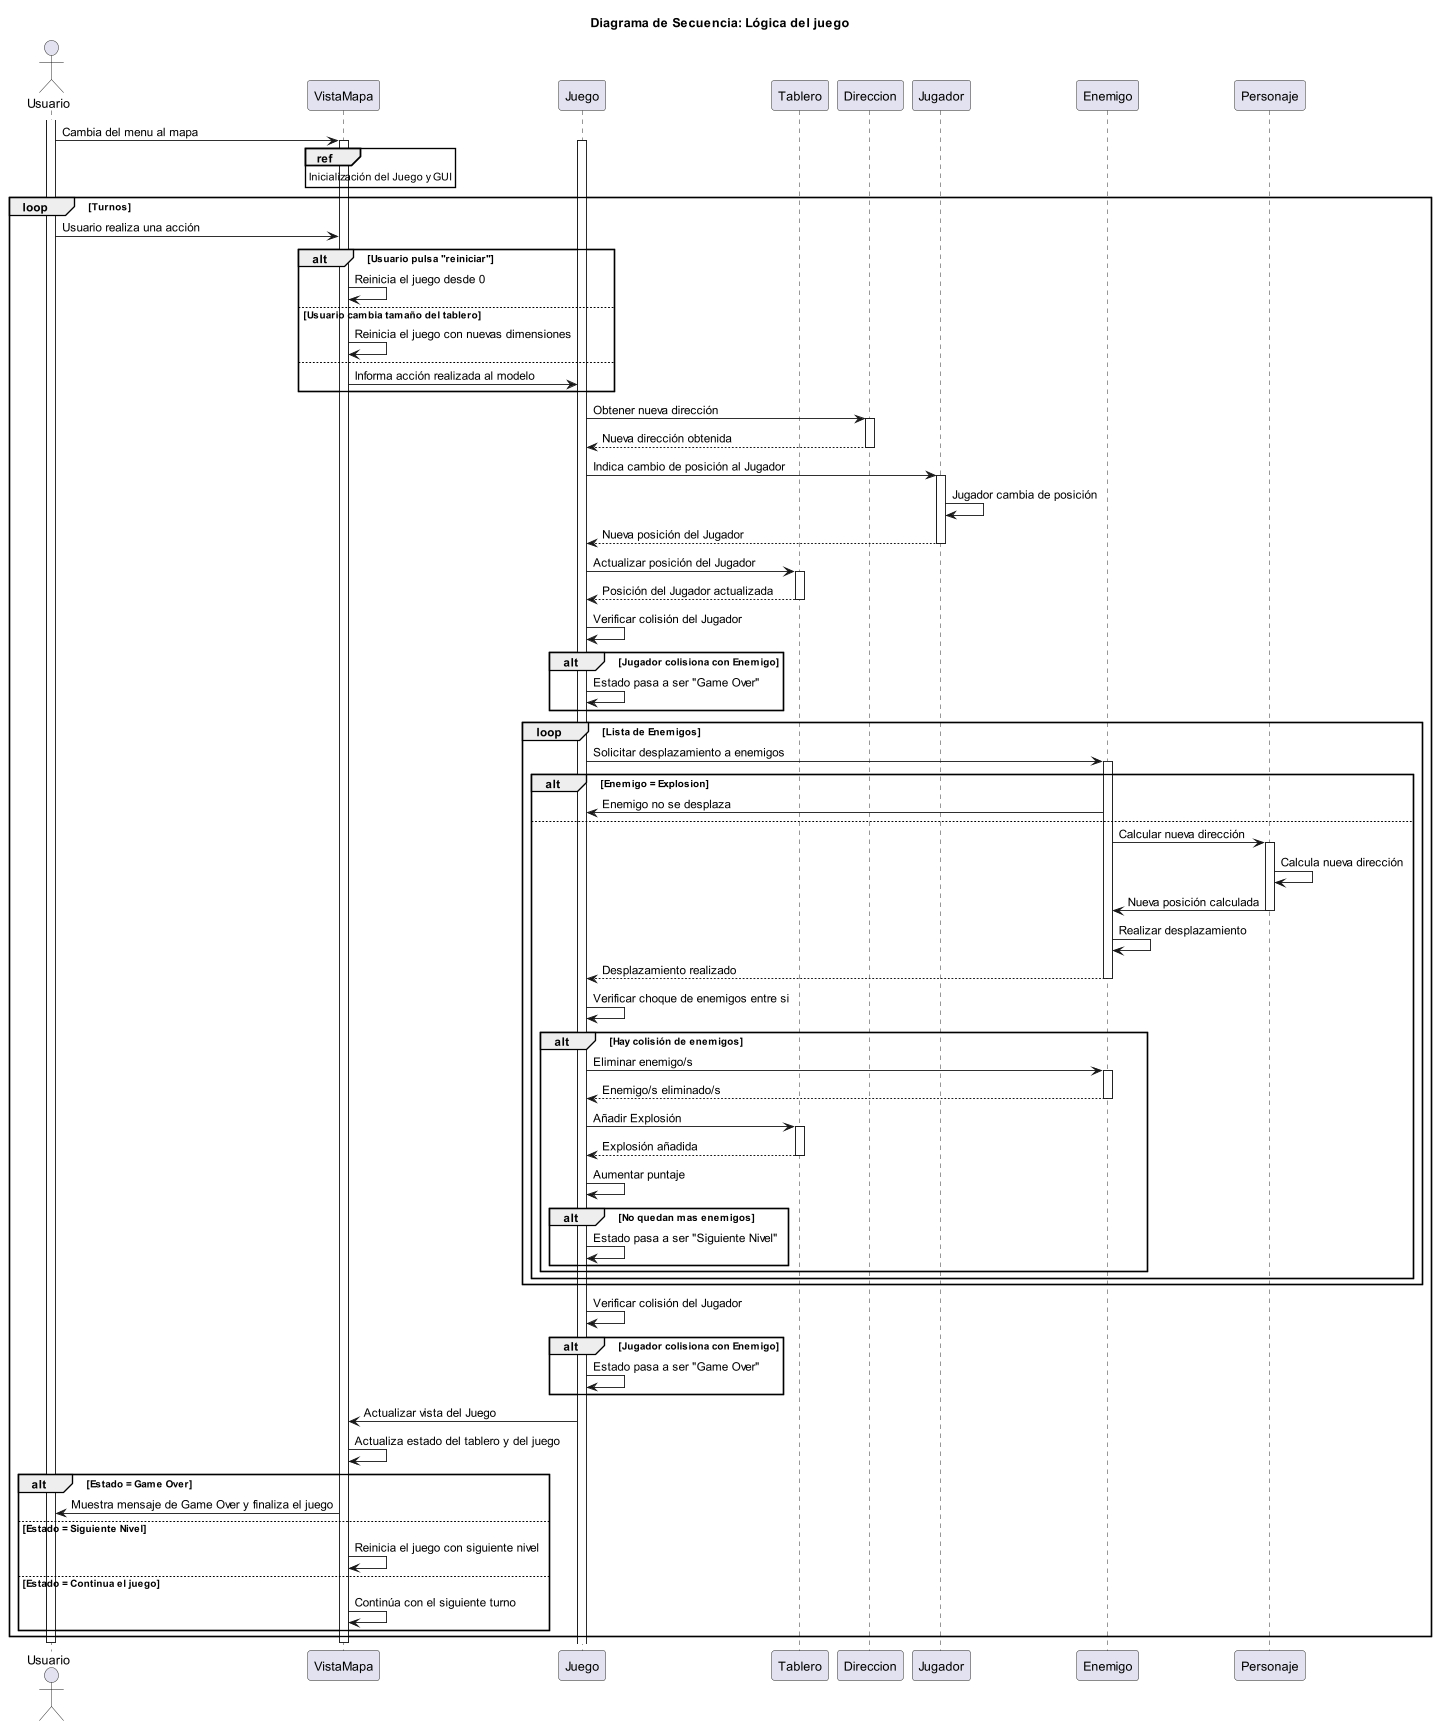

The diagram above was rendered by PlantUML. Its source (embedded in the PNG):
@startuml

title Diagrama de Secuencia: Lógica del juego

actor Usuario
participant "VistaMapa" as Vista
participant "Juego" as Juego
participant "Tablero" as Tablero
participant "Direccion" as Direccion
participant "Jugador" as Jugador
participant "Enemigo" as Enemigo
participant "Personaje" as Personaje

activate Usuario
Usuario -> Vista: Cambia del menu al mapa
activate Vista

ref over Vista: Inicialización del Juego y GUI
activate Juego

loop Turnos
    Usuario -> Vista: Usuario realiza una acción
        alt Usuario pulsa "reiniciar"
                Vista -> Vista: Reinicia el juego desde 0
            else Usuario cambia tamaño del tablero
                Vista -> Vista: Reinicia el juego con nuevas dimensiones
            else
                Vista -> Juego: Informa acción realizada al modelo
        end
    
        Juego -> Direccion: Obtener nueva dirección
        activate Direccion
        Direccion --> Juego: Nueva dirección obtenida
        deactivate Direccion
    
        Juego -> Jugador: Indica cambio de posición al Jugador
        activate Jugador
        Jugador -> Jugador: Jugador cambia de posición
        Jugador --> Juego: Nueva posición del Jugador
        deactivate Jugador
    
        Juego -> Tablero: Actualizar posición del Jugador
        activate Tablero
        Tablero --> Juego: Posición del Jugador actualizada
        deactivate Tablero
    
        Juego -> Juego: Verificar colisión del Jugador
        alt Jugador colisiona con Enemigo
            Juego -> Juego: Estado pasa a ser "Game Over"
        end
    
        loop Lista de Enemigos
            Juego -> Enemigo: Solicitar desplazamiento a enemigos
            activate Enemigo
            alt Enemigo = Explosion
                Enemigo -> Juego: Enemigo no se desplaza
                else
                Enemigo -> Personaje: Calcular nueva dirección
                activate Personaje
                Personaje -> Personaje: Calcula nueva dirección
                Personaje -> Enemigo: Nueva posición calculada
                deactivate Personaje
                Enemigo -> Enemigo: Realizar desplazamiento
                Enemigo --> Juego: Desplazamiento realizado
                deactivate Enemigo
                Juego -> Juego: Verificar choque de enemigos entre si
                alt Hay colisión de enemigos
                    Juego -> Enemigo: Eliminar enemigo/s
                    activate Enemigo
                    Enemigo --> Juego: Enemigo/s eliminado/s
                    deactivate Enemigo
                    Juego -> Tablero: Añadir Explosión
                    activate Tablero
                    Tablero --> Juego: Explosión añadida
                    deactivate Tablero
                    Juego -> Juego: Aumentar puntaje
                    alt No quedan mas enemigos
                        Juego -> Juego: Estado pasa a ser "Siguiente Nivel"
                        end
                end
            end
        end
    
        Juego -> Juego: Verificar colisión del Jugador
        alt Jugador colisiona con Enemigo
            Juego -> Juego: Estado pasa a ser "Game Over"
        end
        
        Juego -> Vista: Actualizar vista del Juego
    
        Vista -> Vista: Actualiza estado del tablero y del juego
        alt Estado = Game Over
                Vista -> Usuario: Muestra mensaje de Game Over y finaliza el juego
            else Estado = Siguiente Nivel
                Vista -> Vista: Reinicia el juego con siguiente nivel
            else Estado = Continua el juego
                Vista -> Vista: Continúa con el siguiente turno
        end
end

deactivate Vista
deactivate Usuario

@enduml